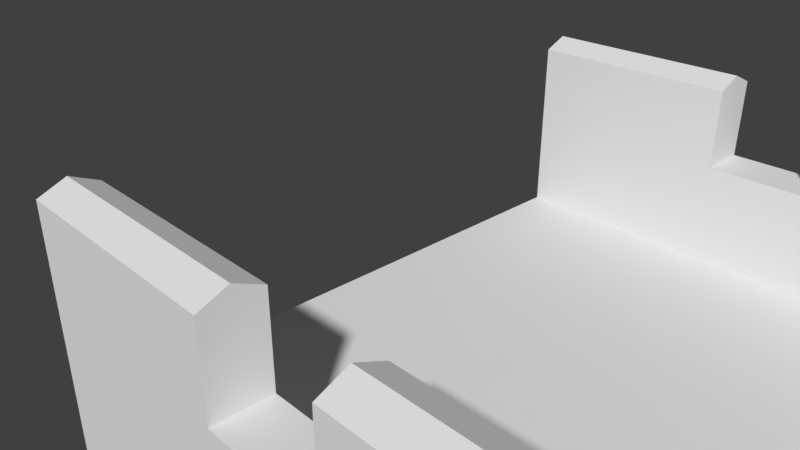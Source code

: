 # Source: MuroGame.blend  (saved by Blender 2.78.0; exported with 4.5.12 LTS)
import bpy
from mathutils import Matrix  # noqa: F401  (used for matrix-valued properties, if any)

bpy.ops.wm.read_factory_settings(use_empty=True)
scene = bpy.context.scene
scene.name = 'Scene'

# ---- collections
col_collection_1 = bpy.data.collections.new('Collection 1'); scene.collection.children.link(col_collection_1)

# ---- world
world_world = bpy.data.worlds.new('World'); scene.world = world_world
world_world.color = (0.05088, 0.05088, 0.05088)
world_world.use_sun_shadow = False
world_world.sun_shadow_jitter_overblur = 0.0
world_world.cycles.sampling_method = 'MANUAL'

# ---- cameras
cam_camera = bpy.data.cameras.new('Camera')
cam_camera.clip_end = 100.0
cam_camera.lens = 35.0
cam_camera.sensor_width = 32.0
cam_camera.sensor_height = 18.0
cam_camera.ortho_scale = 7.314
cam_camera.dof.focus_distance = 0.0
cam_camera.dof.aperture_fstop = 128.0

# ---- meshes
me_plane = bpy.data.meshes.new('Plane')
me_plane.from_pydata([(1.192e-07, -4.008, 1.3), (4.0, -4.008, 1.3), (2.667, -4.008, 1.3), (4.0, -3.38, 1.3), (1.192e-07, 0.0, 1.192e-07), (4.0, 0.0, 1.192e-07), (4.0, -3.38, 1.3), (1.192e-07, -3.38, 1.3), (2.667, -3.38, 1.3), (1.192e-07, -4.008, 2.3), (2.667, -4.008, 2.3), (1.192e-07, -3.38, 2.3), (2.667, -3.38, 2.3), (1.192e-07, -3.694, 2.437), (1.192e-07, -3.694, 2.437), (2.667, -3.694, 2.437), (2.667, -3.694, 2.437), (1.192e-07, -3.694, 2.437), (2.667, -3.694, 2.437), (1.192e-07, -3.694, 2.437), (2.667, -3.694, 2.437), (1.192e-07, -3.694, 2.437), (2.667, -3.694, 2.437), (4.0, -3.38, 1.3), (1.192e-07, 0.0, 1.192e-07), (4.0, 0.0, 1.192e-07), (1.192e-07, -3.38, 1.3), (1.192e-07, -3.38, 1.192e-07), (4.0, -3.38, 1.192e-07), (1.192e-07, -4.008, 1.3), (4.0, -4.008, 1.3), (2.667, -4.008, 1.3), (4.0, -3.38, 1.3), (1.192e-07, -3.38, 1.3), (4.0, -3.38, 1.3), (1.192e-07, -3.38, 1.3), (4.0, 0.0, 1.192e-07), (1.192e-07, 0.0, -2.12), (4.0, 0.0, -2.12), (1.192e-07, 0.0, 1.192e-07), (1.192e-07, -4.008, -2.12), (4.0, -4.008, -2.12), (2.667, -4.008, -2.12), (4.0, -3.38, -2.12), (1.192e-07, -3.38, 1.3)], [(3, 6), (36, 5), (4, 39), (44, 7)], [(14, 15, 16, 13), (24, 27, 28, 25), (14, 15, 12, 11), (8, 7, 11, 12), (2, 1, 3, 8), (0, 2, 10, 9), (8, 12, 10, 2), (9, 10, 15, 14), (0, 9, 11, 7), (13, 16, 18, 17), (17, 18, 20, 19), (19, 20, 22, 21), (15, 12, 10), (14, 11, 9), (35, 33, 29, 40, 37, 24, 27), (3, 7, 26, 23), (34, 28, 27, 35), (4, 5, 25, 24), (23, 26, 35, 34), (3, 1, 30, 32), (2, 0, 29, 31), (0, 7, 33, 29), (1, 2, 31, 30), (32, 30, 41, 43), (24, 25, 38, 37), (30, 31, 29, 40, 42, 41), (28, 36, 38, 43)])
_uv = me_plane.uv_layers.new(name='UVMap')
_uv.uv.foreach_set('vector', [0.0, 0.0, 0.0, 0.0, 0.0, 0.0, 0.0, 0.0, 0.0002551, 0.513, 0.0002551, 0.8045, 0.5993, 0.8045, 0.5993, 0.513, 0.5998, 0.3008, 0.9992, 0.3008, 0.9992, 0.3521, 0.5998, 0.3521, 0.6069, -0.001276, 1.006, -0.003134, 1.007, 0.1466, 0.6076, 0.1485, 0.5998, 0.4045, 0.7995, 0.4045, 0.7995, 0.4986, 0.5998, 0.4986, 0.5998, 0.1505, 0.9992, 0.1505, 0.9992, 0.3003, 0.5998, 0.3003, 0.694, 0.5938, 0.694, 0.7436, 0.5998, 0.7436, 0.5998, 0.5938, 0.5998, 0.3526, 0.9992, 0.3526, 0.9992, 0.4039, 0.5998, 0.4039, 0.6013, 0.7436, 0.6013, 0.5938, 0.6954, 0.5938, 0.6954, 0.7436, 0.0, 0.0, 0.0, 0.0, 0.0, 0.0, 0.0, 0.0, 0.0, 0.0, 0.0, 0.0, 0.0, 0.0, 0.0, 0.0, 0.0, 0.0, 0.0, 0.0, 0.0, 0.0, 0.0, 0.0, 0.6469, 0.7645, 0.694, 0.7441, 0.5998, 0.7441, 0.6469, 0.765, 0.694, 0.7854, 0.5998, 0.7854, 0.0, 0.0, 0.0, 0.0, 0.0, 0.0, 0.0, 0.0, 0.0, 0.0, 0.0, 0.0, 0.0, 0.0, 0.0, 0.0, 0.0, 0.0, 0.0, 0.0, 0.0, 0.0, 0.5993, 0.9997, 0.5993, 0.805, 0.0002551, 0.805, 0.0002551, 0.9997, 0.0, 0.0, 0.0, 0.0, 0.0, 0.0, 0.0, 0.0, 0.0, 0.0, 0.0, 0.0, 0.0, 0.0, 0.0, 0.0, 0.0, 0.0, 0.0, 0.0, 0.0, 0.0, 0.0, 0.0, 0.0, 0.0, 0.0, 0.0, 0.0, 0.0, 0.0, 0.0, 0.0, 0.0, 0.0, 0.0, 0.0, 0.0, 0.0, 0.0, 0.0, 0.0, 0.0, 0.0, 0.0, 0.0, 0.0, 0.0, 0.0, 0.0, 0.0, 0.0, 0.0, 0.0, 0.0, 0.0, 0.0, 0.0, 0.0, 0.0, 0.0, 0.0, 0.0, 0.0, 0.5993, 0.5125, 0.3996, 0.5125, 0.0002551, 0.5125, 0.0002552, 0.0002551, 0.3996, 0.0002551, 0.5993, 0.0002551, 0.0, 0.0, 0.0, 0.0, 0.0, 0.0, 0.0, 0.0])
me_plane.use_remesh_preserve_volume = False
me_plane.use_remesh_preserve_attributes = False
me_plane.use_mirror_vertex_groups = False
me_plane.update()

# ---- objects
ob_camera = bpy.data.objects.new('Camera', cam_camera)
ob_wall = bpy.data.objects.new('Wall', me_plane)

# ---- transforms, parenting, visibility, modifiers, constraints
ob_camera.location = (7.481, -6.508, 5.344)
ob_camera.rotation_euler = (1.109, 0.0, 0.8149)
ob_camera.lock_rotations_4d = False
ob_camera.empty_display_type = 'ARROWS'
ob_camera.color = (0.0, 0.0, 0.0, 0.0)
ob_camera.display_type = 'WIRE'
ob_camera.lineart.crease_threshold = 0.0
ob_wall.location = (0.0375, 0.01963, -0.2551)
ob_wall.lineart.crease_threshold = 0.0
_m = ob_wall.modifiers.new('Mirror', 'MIRROR')
_m.use_axis = (False, True, False)
_m = ob_wall.modifiers.new('Array', 'ARRAY')
_m.count = 16
_m.constant_offset_displace = (0.0, 0.0, 0.0)

# ---- collection membership
col_collection_1.objects.link(ob_camera)
col_collection_1.objects.link(ob_wall)

# ---- scene / render settings (as saved in the file)
scene.camera = ob_camera
scene.frame_start = 1; scene.frame_end = 250; scene.frame_set(1)
scene.render.engine = 'BLENDER_EEVEE_NEXT'
scene.render.resolution_percentage = 50
scene.render.dither_intensity = 0.0
scene.cycles.use_denoising = False
scene.cycles.samples = 128
scene.cycles.sampling_pattern = 'TABULATED_SOBOL'
scene.cycles.light_sampling_threshold = 0.0
scene.cycles.use_adaptive_sampling = False
scene.cycles.use_light_tree = False
scene.cycles.blur_glossy = 0.0
scene.cycles.sample_clamp_indirect = 0.0
scene.view_settings.view_transform = 'Standard'
bpy.context.view_layer.update()

# ---- added for rendering (the .blend has no usable light): sun
light_auto_sun = bpy.data.lights.new('AutoSun', 'SUN')
light_auto_sun.energy = 3.0
light_auto_sun.angle = 0.0523599
ob_auto_sun = bpy.data.objects.new('AutoSun', light_auto_sun)
scene.collection.objects.link(ob_auto_sun)
ob_auto_sun.rotation_euler = (0.872665, 0.174533, 0.523599)
bpy.context.view_layer.update()
